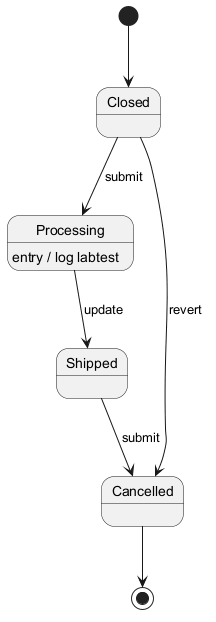

The diagram above was rendered by PlantUML. Its source (embedded in the PNG):
@startuml

[*] --> Closed
Closed --> Processing : submit
Processing --> Shipped : update
Processing : entry / log labtest
Shipped --> Cancelled : submit
Closed --> Cancelled : revert
Cancelled --> [*]
@enduml